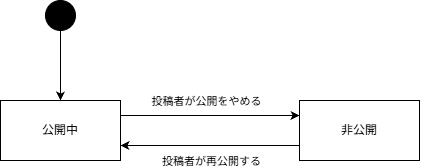

The diagram above was exported from draw.io. Its source (the exported page's mxGraphModel, read from the mxfile embedded in the PNG):
<mxGraphModel dx="709" dy="443" grid="1" gridSize="10" guides="1" tooltips="1" connect="1" arrows="1" fold="1" page="1" pageScale="1" pageWidth="827" pageHeight="1169" math="0" shadow="0">
  <root>
    <mxCell id="0" />
    <mxCell id="1" parent="0" />
    <mxCell id="FV17FyvBz5-tDLo3XHZm-1" parent="1" style="ellipse;whiteSpace=wrap;html=1;shapeInside=1;aspect=fixed;gradientColor=none;fillColor=#000000;" value="" vertex="1">
      <mxGeometry height="30" width="30" x="100" y="60" as="geometry" />
    </mxCell>
    <mxCell id="FV17FyvBz5-tDLo3XHZm-2" parent="1" style="rounded=0;whiteSpace=wrap;html=1;" value="公開中" vertex="1">
      <mxGeometry height="60" width="120" x="55" y="160" as="geometry" />
    </mxCell>
    <mxCell id="FV17FyvBz5-tDLo3XHZm-3" parent="1" style="rounded=0;whiteSpace=wrap;html=1;" value="非公開" vertex="1">
      <mxGeometry height="60" width="120" x="354" y="160" as="geometry" />
    </mxCell>
    <mxCell id="FV17FyvBz5-tDLo3XHZm-4" edge="1" parent="1" source="FV17FyvBz5-tDLo3XHZm-1" style="endArrow=classic;html=1;rounded=0;defaultLabelBackgroundColor=page;exitX=0.5;exitY=1;exitDx=0;exitDy=0;" target="FV17FyvBz5-tDLo3XHZm-2" value="">
      <mxGeometry height="50" relative="1" width="50" as="geometry">
        <mxPoint x="350" y="260" as="sourcePoint" />
        <mxPoint x="400" y="210" as="targetPoint" />
      </mxGeometry>
    </mxCell>
    <mxCell id="FV17FyvBz5-tDLo3XHZm-5" edge="1" parent="1" source="FV17FyvBz5-tDLo3XHZm-2" style="endArrow=classic;html=1;rounded=0;defaultLabelBackgroundColor=page;exitX=1;exitY=0.25;exitDx=0;exitDy=0;entryX=0;entryY=0.25;entryDx=0;entryDy=0;" target="FV17FyvBz5-tDLo3XHZm-3" value="">
      <mxGeometry height="50" relative="1" width="50" as="geometry">
        <mxPoint x="350" y="260" as="sourcePoint" />
        <mxPoint x="400" y="210" as="targetPoint" />
      </mxGeometry>
    </mxCell>
    <mxCell id="FV17FyvBz5-tDLo3XHZm-6" connectable="0" parent="FV17FyvBz5-tDLo3XHZm-5" style="edgeLabel;html=1;align=center;verticalAlign=middle;resizable=0;points=[];inheritText=1;defaultLabelBackgroundColor=page;" value="投稿者が公開をやめる" vertex="1">
      <mxGeometry relative="1" x="-0.3073" y="-2" as="geometry">
        <mxPoint x="23" y="-17" as="offset" />
      </mxGeometry>
    </mxCell>
    <mxCell id="FV17FyvBz5-tDLo3XHZm-7" edge="1" parent="1" source="FV17FyvBz5-tDLo3XHZm-3" style="endArrow=classic;html=1;rounded=0;defaultLabelBackgroundColor=page;exitX=0;exitY=0.75;exitDx=0;exitDy=0;entryX=1;entryY=0.75;entryDx=0;entryDy=0;" target="FV17FyvBz5-tDLo3XHZm-2" value="">
      <mxGeometry height="50" relative="1" width="50" as="geometry">
        <mxPoint x="320" y="260" as="sourcePoint" />
        <mxPoint x="499" y="260" as="targetPoint" />
      </mxGeometry>
    </mxCell>
    <mxCell id="FV17FyvBz5-tDLo3XHZm-8" connectable="0" parent="FV17FyvBz5-tDLo3XHZm-7" style="edgeLabel;html=1;align=center;verticalAlign=middle;resizable=0;points=[];inheritText=1;defaultLabelBackgroundColor=page;" value="投稿者が再公開する" vertex="1">
      <mxGeometry relative="1" x="-0.3073" y="-2" as="geometry">
        <mxPoint x="-27" y="17" as="offset" />
      </mxGeometry>
    </mxCell>
  </root>
</mxGraphModel>